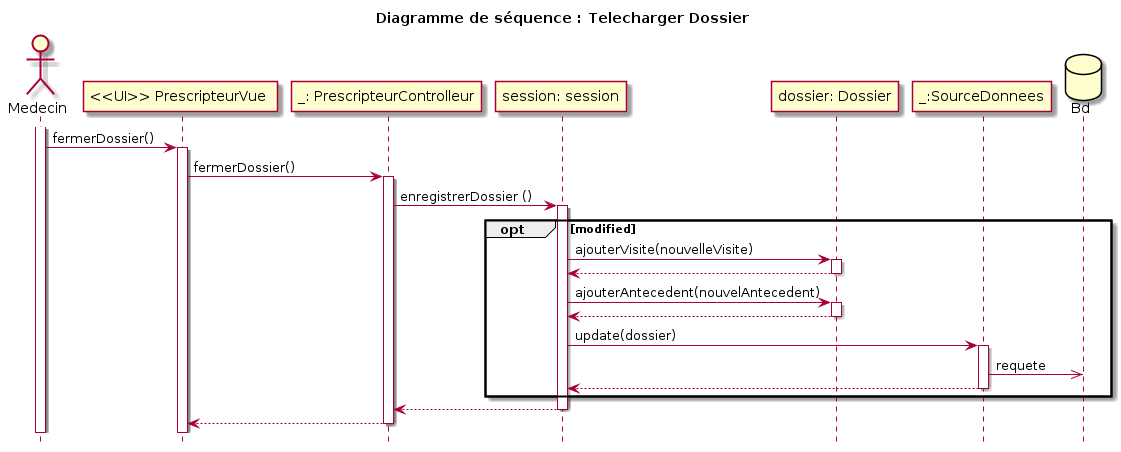

The diagram above was rendered by PlantUML. Its source (embedded in the PNG):
@startuml

title Diagramme de séquence : Telecharger Dossier
hide footbox

actor "Medecin" as doc

participant "<<UI>> PrescripteurVue " as pv
participant "_: PrescripteurControlleur" as pc
participant "session: session" as ses
participant "dossier: Dossier" as do
participant "_:SourceDonnees" as sd
database "Bd" as bd

activate doc
doc -> pv : fermerDossier()
activate pv
pv -> pc : fermerDossier()
activate pc
pc -> ses : enregistrerDossier ()
activate ses
opt modified
ses -> do : ajouterVisite(nouvelleVisite)
activate do
do --> ses
deactivate do
ses -> do : ajouterAntecedent(nouvelAntecedent)
activate do
do --> ses
deactivate do
ses -> sd : update(dossier)
activate sd
sd ->> bd : requete
sd --> ses
deactivate sd
end

ses --> pc
deactivate ses
pc --> pv 
deactivate pc



@enduml